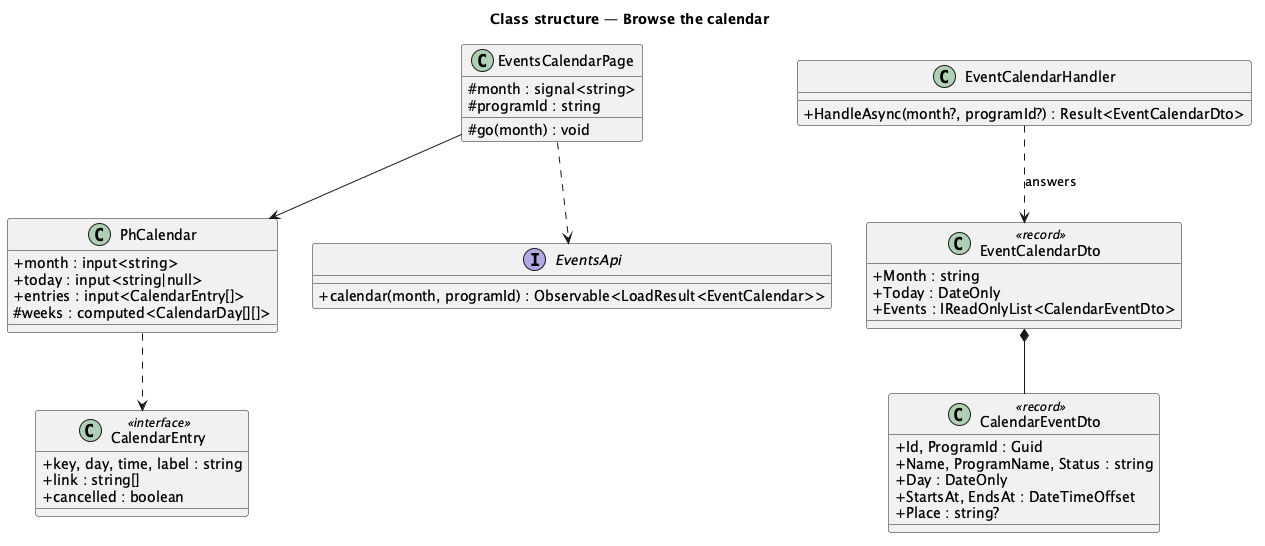

The diagram above was rendered by PlantUML. Its source (embedded in the PNG):
@startuml
title Class structure — Browse the calendar
skinparam classAttributeIconSize 0
class EventsCalendarPage {
  #month : signal<string>
  #programId : string
  #go(month) : void
}
class PhCalendar {
  +month : input<string>
  +today : input<string|null>
  +entries : input<CalendarEntry[]>
  #weeks : computed<CalendarDay[][]>
}
class CalendarEntry <<interface>> {
  +key, day, time, label : string
  +link : string[]
  +cancelled : boolean
}
interface EventsApi {
  +calendar(month, programId) : Observable<LoadResult<EventCalendar>>
}
class EventCalendarHandler {
  +HandleAsync(month?, programId?) : Result<EventCalendarDto>
}
class EventCalendarDto <<record>> {
  +Month : string
  +Today : DateOnly
  +Events : IReadOnlyList<CalendarEventDto>
}
class CalendarEventDto <<record>> {
  +Id, ProgramId : Guid
  +Name, ProgramName, Status : string
  +Day : DateOnly
  +StartsAt, EndsAt : DateTimeOffset
  +Place : string?
}
EventsCalendarPage --> PhCalendar
PhCalendar ..> CalendarEntry
EventsCalendarPage ..> EventsApi
EventCalendarHandler ..> EventCalendarDto : answers
EventCalendarDto *-- CalendarEventDto
@enduml